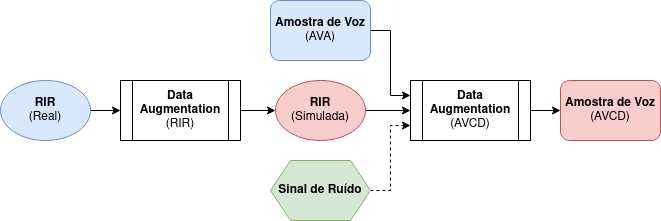

The diagram above was exported from draw.io. Its source (the exported page's mxGraphModel, read from the mxfile embedded in the PNG):
<mxGraphModel dx="1422" dy="745" grid="1" gridSize="10" guides="1" tooltips="1" connect="1" arrows="1" fold="1" page="1" pageScale="1" pageWidth="1169" pageHeight="827" math="0" shadow="0">
  <root>
    <mxCell id="WIyWlLk6GJQsqaUBKTNV-0" />
    <mxCell id="WIyWlLk6GJQsqaUBKTNV-1" parent="WIyWlLk6GJQsqaUBKTNV-0" />
    <mxCell id="9by09wrYoUXUuy2TqQiw-16" style="edgeStyle=orthogonalEdgeStyle;rounded=0;orthogonalLoop=1;jettySize=auto;html=1;exitX=1;exitY=0.5;exitDx=0;exitDy=0;entryX=0;entryY=0.5;entryDx=0;entryDy=0;" parent="WIyWlLk6GJQsqaUBKTNV-1" source="9by09wrYoUXUuy2TqQiw-0" target="9by09wrYoUXUuy2TqQiw-2" edge="1">
      <mxGeometry relative="1" as="geometry" />
    </mxCell>
    <mxCell id="9by09wrYoUXUuy2TqQiw-0" value="&lt;div&gt;&lt;b&gt;Data Augmentation&lt;/b&gt;&lt;br&gt;&lt;/div&gt;&lt;div&gt;(RIR)&lt;br&gt;&lt;/div&gt;" style="shape=process;whiteSpace=wrap;html=1;backgroundOutline=1;" parent="WIyWlLk6GJQsqaUBKTNV-1" vertex="1">
      <mxGeometry x="160" y="280" width="120" height="60" as="geometry" />
    </mxCell>
    <mxCell id="9by09wrYoUXUuy2TqQiw-3" style="edgeStyle=orthogonalEdgeStyle;rounded=0;orthogonalLoop=1;jettySize=auto;html=1;exitX=1;exitY=0.5;exitDx=0;exitDy=0;entryX=0;entryY=0.5;entryDx=0;entryDy=0;" parent="WIyWlLk6GJQsqaUBKTNV-1" source="9by09wrYoUXUuy2TqQiw-1" target="9by09wrYoUXUuy2TqQiw-0" edge="1">
      <mxGeometry relative="1" as="geometry" />
    </mxCell>
    <mxCell id="9by09wrYoUXUuy2TqQiw-1" value="&lt;b&gt;RIR&lt;/b&gt;&lt;br&gt;&lt;div&gt;(Real)&lt;/div&gt;" style="ellipse;whiteSpace=wrap;html=1;fillColor=#dae8fc;strokeColor=#6c8ebf;" parent="WIyWlLk6GJQsqaUBKTNV-1" vertex="1">
      <mxGeometry x="40" y="280" width="90" height="60" as="geometry" />
    </mxCell>
    <mxCell id="9by09wrYoUXUuy2TqQiw-9" style="edgeStyle=orthogonalEdgeStyle;rounded=0;orthogonalLoop=1;jettySize=auto;html=1;entryX=0;entryY=0.5;entryDx=0;entryDy=0;" parent="WIyWlLk6GJQsqaUBKTNV-1" source="9by09wrYoUXUuy2TqQiw-2" target="9by09wrYoUXUuy2TqQiw-5" edge="1">
      <mxGeometry relative="1" as="geometry" />
    </mxCell>
    <mxCell id="9by09wrYoUXUuy2TqQiw-2" value="&lt;div&gt;&lt;b&gt;RIR&lt;/b&gt;&lt;/div&gt;&lt;div&gt;(Simulada)&lt;br&gt;&lt;/div&gt;" style="ellipse;whiteSpace=wrap;html=1;fillColor=#f8cecc;strokeColor=#b85450;" parent="WIyWlLk6GJQsqaUBKTNV-1" vertex="1">
      <mxGeometry x="315" y="280" width="90" height="60" as="geometry" />
    </mxCell>
    <mxCell id="9by09wrYoUXUuy2TqQiw-15" style="edgeStyle=orthogonalEdgeStyle;rounded=0;orthogonalLoop=1;jettySize=auto;html=1;exitX=1;exitY=0.5;exitDx=0;exitDy=0;entryX=0;entryY=0.5;entryDx=0;entryDy=0;" parent="WIyWlLk6GJQsqaUBKTNV-1" source="9by09wrYoUXUuy2TqQiw-5" target="9by09wrYoUXUuy2TqQiw-14" edge="1">
      <mxGeometry relative="1" as="geometry" />
    </mxCell>
    <mxCell id="9by09wrYoUXUuy2TqQiw-5" value="&lt;div&gt;&lt;b&gt;Data Augmentation&lt;/b&gt;&lt;/div&gt;&lt;div&gt;(AVCD)&lt;br&gt;&lt;/div&gt;" style="shape=process;whiteSpace=wrap;html=1;backgroundOutline=1;" parent="WIyWlLk6GJQsqaUBKTNV-1" vertex="1">
      <mxGeometry x="450" y="280" width="120" height="60" as="geometry" />
    </mxCell>
    <mxCell id="9by09wrYoUXUuy2TqQiw-13" style="edgeStyle=orthogonalEdgeStyle;rounded=0;orthogonalLoop=1;jettySize=auto;html=1;exitX=1;exitY=0.5;exitDx=0;exitDy=0;entryX=0;entryY=0.25;entryDx=0;entryDy=0;" parent="WIyWlLk6GJQsqaUBKTNV-1" source="9by09wrYoUXUuy2TqQiw-11" target="9by09wrYoUXUuy2TqQiw-5" edge="1">
      <mxGeometry relative="1" as="geometry" />
    </mxCell>
    <mxCell id="9by09wrYoUXUuy2TqQiw-11" value="&lt;b&gt;Amostra de Voz&lt;/b&gt;&lt;br&gt;(AVA)" style="rounded=1;whiteSpace=wrap;html=1;fillColor=#dae8fc;strokeColor=#6c8ebf;" parent="WIyWlLk6GJQsqaUBKTNV-1" vertex="1">
      <mxGeometry x="310" y="200" width="100" height="60" as="geometry" />
    </mxCell>
    <mxCell id="9by09wrYoUXUuy2TqQiw-14" value="&lt;b&gt;Amostra de Voz&lt;/b&gt;&lt;br&gt;(AVCD)" style="rounded=1;whiteSpace=wrap;html=1;fillColor=#f8cecc;strokeColor=#b85450;" parent="WIyWlLk6GJQsqaUBKTNV-1" vertex="1">
      <mxGeometry x="600" y="280" width="100" height="60" as="geometry" />
    </mxCell>
    <mxCell id="9by09wrYoUXUuy2TqQiw-21" style="edgeStyle=orthogonalEdgeStyle;rounded=0;orthogonalLoop=1;jettySize=auto;html=1;exitX=1;exitY=0.5;exitDx=0;exitDy=0;entryX=0;entryY=0.75;entryDx=0;entryDy=0;dashed=1;" parent="WIyWlLk6GJQsqaUBKTNV-1" source="9by09wrYoUXUuy2TqQiw-20" target="9by09wrYoUXUuy2TqQiw-5" edge="1">
      <mxGeometry relative="1" as="geometry" />
    </mxCell>
    <mxCell id="9by09wrYoUXUuy2TqQiw-20" value="&lt;b&gt;Sinal de Ruído&lt;/b&gt;" style="shape=hexagon;perimeter=hexagonPerimeter2;whiteSpace=wrap;html=1;fixedSize=1;fillColor=#d5e8d4;strokeColor=#82b366;" parent="WIyWlLk6GJQsqaUBKTNV-1" vertex="1">
      <mxGeometry x="310" y="360" width="100" height="60" as="geometry" />
    </mxCell>
  </root>
</mxGraphModel>